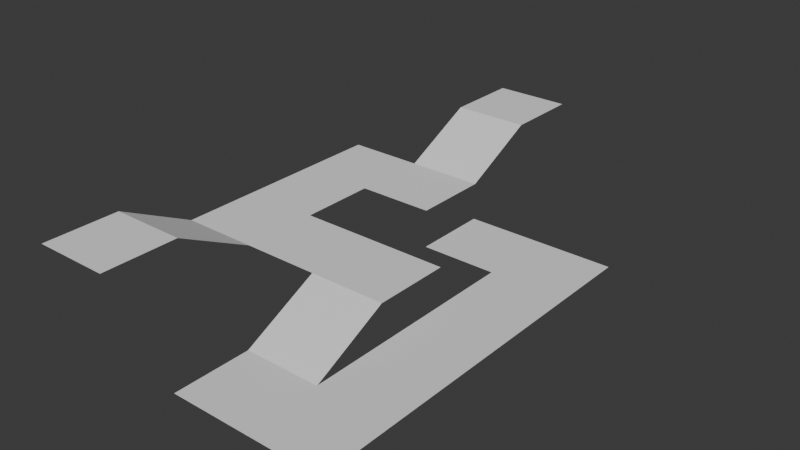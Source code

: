 # Source: navmesh.blend  (saved by Blender 4.2.66; exported with 4.5.12 LTS)
import bpy
from mathutils import Matrix  # noqa: F401  (used for matrix-valued properties, if any)

bpy.ops.wm.read_factory_settings(use_empty=True)
scene = bpy.context.scene
scene.name = 'Scene'

# ---- world
world_world = bpy.data.worlds.new('World'); scene.world = world_world
world_world.use_nodes = True; world_world.node_tree.nodes.clear()
_N = world_world.node_tree.nodes; _L = world_world.node_tree.links
n0 = _N.new('ShaderNodeOutputWorld'); n0.name = 'World Output'; n0.location = (300, 300)
n1 = _N.new('ShaderNodeBackground'); n1.name = 'Background'; n1.location = (10, 300)
n1.inputs[0].default_value = (0.05088, 0.05088, 0.05088, 1.0)
_L.new(n1.outputs[0], n0.inputs[0])
n0.is_active_output = True
world_world.color = (0.05088, 0.05088, 0.05088)
world_world.sun_shadow_jitter_overblur = 0.0

# ---- meshes
me_plane = bpy.data.meshes.new('Plane')
me_plane.from_pydata([(-2.0, -5.0, 1.0), (-4.0, 3.0, 0.0), (-4.0, -1.0, 0.0), (-2.0, -1.0, 0.0), (-4.0, 1.0, 0.0), (-2.0, 1.0, 0.0), (0.0, 1.0, 0.0), (-2.0, 3.0, 0.0), (0.0, 3.0, 0.0), (-2.0, 5.0, 1.0), (0.0, 5.0, 1.0), (-2.0, 7.0, 1.0), (0.0, 7.0, 1.0), (-4.0, -3.0, 0.0), (-2.0, -3.0, 0.0), (2.0, -3.0, 0.0), (0.0, -1.0, 0.0), (2.0, -1.0, 0.0), (0.0, -3.0, 0.0), (0.0, -7.0, -1.0), (2.0, -7.0, -1.0), (0.0, -5.0, -1.0), (4.0, -7.0, -1.0), (-4.0, -7.0, 1.0), (-2.0, -7.0, 1.0), (-4.0, -5.0, 1.0), (2.0, -5.0, -1.0), (4.0, -5.0, -1.0), (2.0, -1.0, -1.0), (4.0, -1.0, -1.0), (4.0, 1.0, -1.0), (2.0, -3.0, -1.0), (4.0, -3.0, -1.0), (2.0, 3.0, -1.0), (4.0, 3.0, -1.0), (0.0, 1.0, -1.0), (2.0, 1.0, -1.0), (0.0, 3.0, -1.0)], [], [(25, 0, 14, 13), (5, 6, 8, 7), (7, 8, 10, 9), (9, 10, 12, 11), (14, 18, 15, 17, 16, 3), (21, 26, 15, 18), (19, 20, 26, 21), (23, 24, 0, 25), (5, 7, 1, 4, 2, 13, 14, 3), (35, 36, 33, 37), (20, 22, 27, 32, 29, 30, 34, 33, 36, 28, 31, 26)])
_uv = me_plane.uv_layers.new(name='UVMap')
_uv.uv.foreach_set('vector', [0.0, 0.0, 1.0, 0.0, 1.0, 1.0, 0.0, 1.0, 0.0, 0.0, 1.0, 0.0, 1.0, 1.0, 0.0, 1.0, 0.0, 0.0, 1.0, 0.0, 1.0, 1.0, 0.0, 1.0, 0.0, 0.0, 1.0, 0.0, 1.0, 1.0, 0.0, 1.0, 0.0, 0.0, 0.0, 0.0, 1.0, 0.0, 1.0, 1.0, 1.0, 1.0, 0.0, 1.0, 0.0, 0.0, 1.0, 0.0, 1.0, 1.0, 0.0, 1.0, 0.0, 0.0, 1.0, 0.0, 1.0, 1.0, 0.0, 1.0, 0.0, 0.0, 1.0, 0.0, 1.0, 1.0, 0.0, 1.0, 1.0, 0.0, 1.0, 1.0, 0.0, 1.0, 0.0, 1.0, 0.0, 1.0, 0.0, 0.0, 1.0, 0.0, 1.0, 0.0, 0.0, 0.0, 1.0, 0.0, 1.0, 1.0, 0.0, 1.0, 0.0, 0.0, 1.0, 0.0, 1.0, 0.0, 1.0, 0.0, 1.0, 0.0, 1.0, 0.0, 1.0, 1.0, 0.0, 1.0, 0.0, 1.0, 0.0, 1.0, 0.0, 1.0, 0.0, 1.0])
me_plane.update()

# ---- objects
ob_plane = bpy.data.objects.new('Plane', me_plane)

# ---- transforms, parenting, visibility, modifiers, constraints
ob_plane.location = (0.0, 0.0, 0.0)
_m = ob_plane.modifiers.new('Subdivision', 'SUBSURF')
_m.subdivision_type = 'SIMPLE'
_m = ob_plane.modifiers.new('Triangulate', 'TRIANGULATE')
_m.quad_method = 'BEAUTY'

# ---- collection membership
scene.collection.objects.link(ob_plane)

# ---- scene / render settings (as saved in the file)
scene.frame_start = 1; scene.frame_end = 250; scene.frame_set(1)
scene.render.engine = 'BLENDER_EEVEE_NEXT'
bpy.context.view_layer.update()

# ---- added for rendering (the .blend has no active camera and no usable light): camera, sun
cam_auto = bpy.data.cameras.new('AutoCamera')
cam_auto.lens = 50.0
cam_auto.sensor_width = 36.0
cam_auto.clip_end = 1000.0
ob_auto_camera = bpy.data.objects.new('AutoCamera', cam_auto)
scene.collection.objects.link(ob_auto_camera)
ob_auto_camera.location = (15.0331, -18.0397, 12.0265)
ob_auto_camera.rotation_euler = (1.09748, -7.21219e-08, 0.694738)
scene.camera = ob_auto_camera
light_auto_sun = bpy.data.lights.new('AutoSun', 'SUN')
light_auto_sun.energy = 3.0
light_auto_sun.angle = 0.0523599
ob_auto_sun = bpy.data.objects.new('AutoSun', light_auto_sun)
scene.collection.objects.link(ob_auto_sun)
ob_auto_sun.rotation_euler = (0.872665, 0.174533, 0.523599)
bpy.context.view_layer.update()
